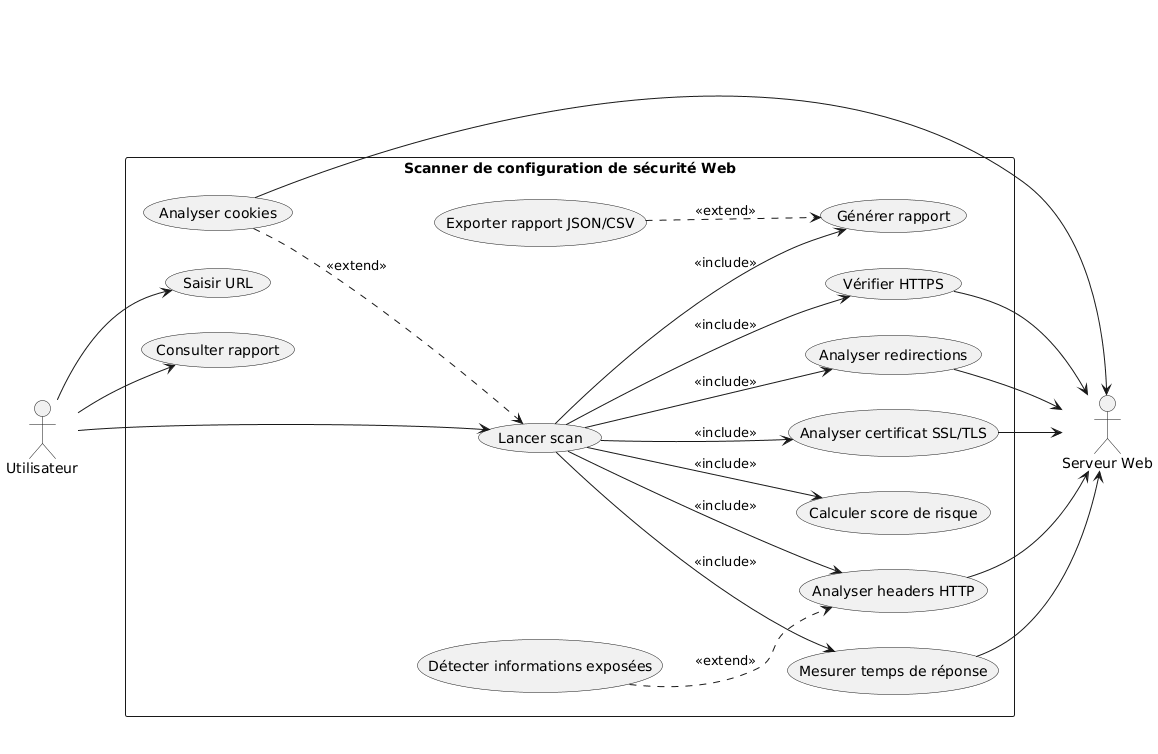

The diagram above was rendered by PlantUML. Its source (embedded in the PNG):
@startuml
left to right direction
skinparam packageStyle rectangle

actor Utilisateur
rectangle "Scanner de configuration de sécurité Web" {

  (Saisir URL) as UC1
  (Lancer scan) as UC2
  (Consulter rapport) as UC3

  (Vérifier HTTPS) as UC4
  (Analyser redirections) as UC5
  (Analyser certificat SSL/TLS) as UC6
  (Analyser headers HTTP) as UC7
  (Mesurer temps de réponse) as UC8
  (Calculer score de risque) as UC9
  (Générer rapport) as UC10

  (Analyser cookies) as UC11
  (Détecter informations exposées) as UC12
  (Exporter rapport JSON/CSV) as UC13
}

actor "Serveur Web" as Server

' ---- Position forcing (invisible link) ----
Utilisateur -[hidden]-> UC2
UC2 -[hidden]-> Server

' ---- User relations ----
Utilisateur --> UC1
Utilisateur --> UC2
Utilisateur --> UC3

' ---- include ----
UC2 --> UC4 : <<include>>
UC2 --> UC5 : <<include>>
UC2 --> UC6 : <<include>>
UC2 --> UC7 : <<include>>
UC2 --> UC8 : <<include>>
UC2 --> UC9 : <<include>>
UC2 --> UC10 : <<include>>

' ---- extend ----
UC11 ..> UC2 : <<extend>>
UC12 ..> UC7 : <<extend>>
UC13 ..> UC10 : <<extend>>

' ---- Server relations ----
UC4 --> Server
UC5 --> Server
UC6 --> Server
UC7 --> Server
UC8 --> Server
UC11 --> Server
@enduml